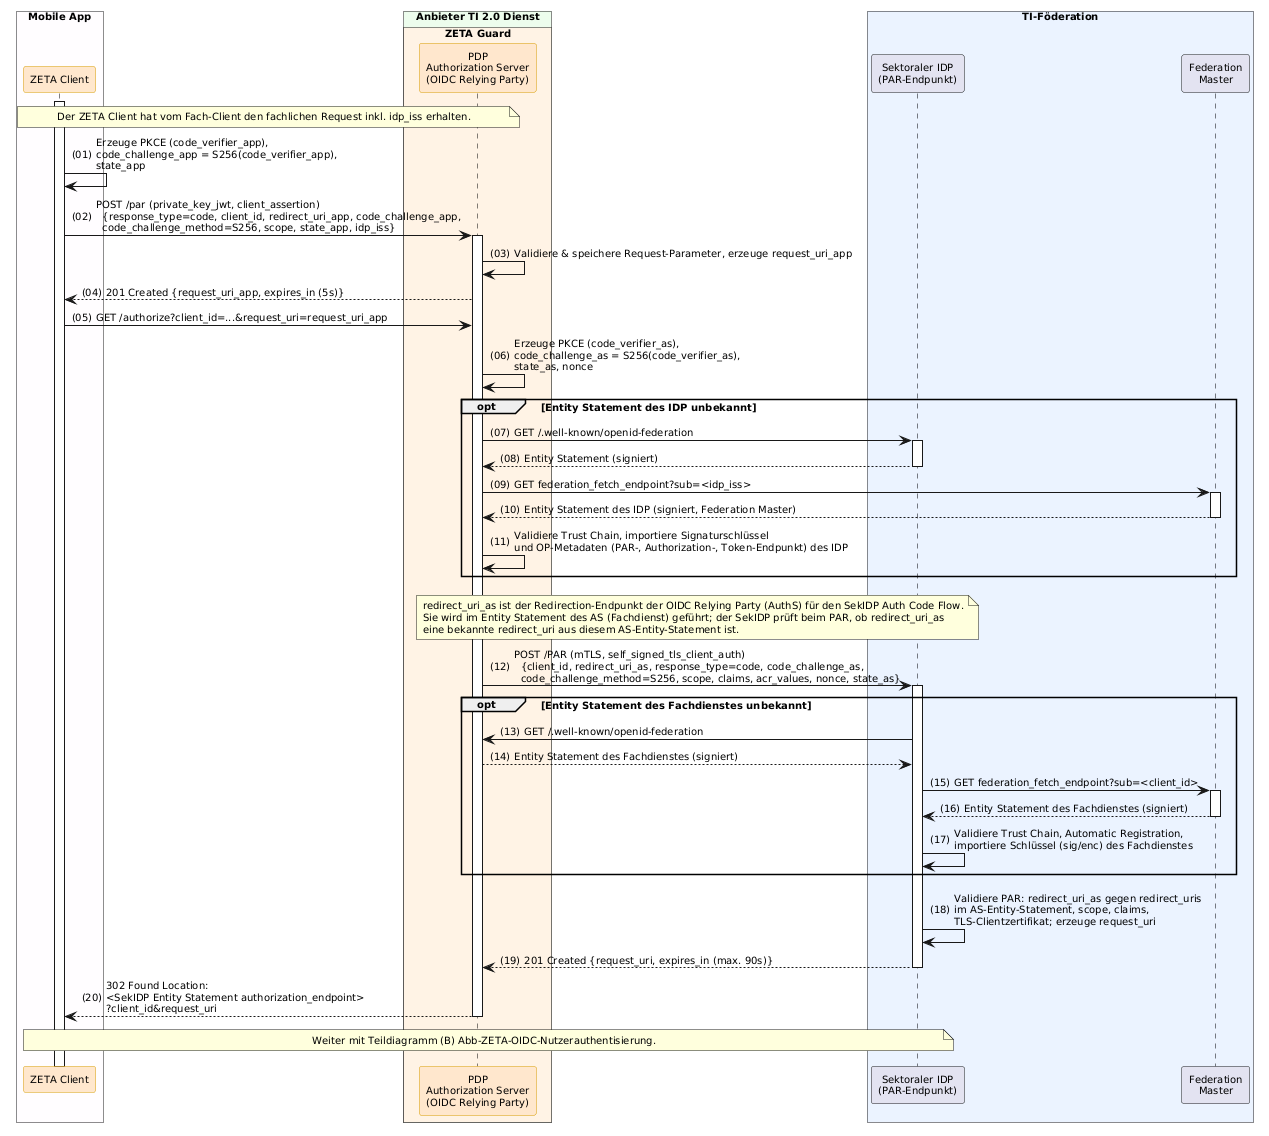

The diagram above was rendered by PlantUML. Its source (embedded in the PNG):
@startuml "Abb-ZETA-OIDC-Authorization-Request-mit-PAR"
!include ../puml-layout.txt


' Teildiagramm (A): Authorization Request des ZETA Client mit Pushed Authorization Request (PAR)
' Teil von Abb-ZETA-OIDC-Authentifizierung-mobiler-Clients

box "Mobile App" DEVICE_COLOR
  participant Client as "ZETA Client" <<zeta>>
end box

box "Anbieter TI 2.0 Dienst" PROVIDER_COLOR
  box "ZETA Guard" ZETA_GUARD_COLOR
    participant AuthS as "PDP\nAuthorization Server\n(OIDC Relying Party)" <<zeta>>
  end box
end box

box "TI-Föderation" #EAF2FF
  participant IDP as "Sektoraler IDP\n(PAR-Endpunkt)"
  participant FM as "Federation\nMaster"
end box

Client++
note over Client, AuthS: Der ZETA Client hat vom Fach-Client den fachlichen Request inkl. idp_iss erhalten.

Client -> Client: Erzeuge PKCE (code_verifier_app),\ncode_challenge_app = S256(code_verifier_app),\nstate_app

Client -> AuthS++: POST /par (private_key_jwt, client_assertion)\n  {response_type=code, client_id, redirect_uri_app, code_challenge_app,\n  code_challenge_method=S256, scope, state_app, idp_iss}
AuthS -> AuthS:  Validiere & speichere Request-Parameter, erzeuge request_uri_app
AuthS --> Client: 201 Created {request_uri_app, expires_in (5s)}
Client -> AuthS: GET /authorize?client_id=...&request_uri=request_uri_app

AuthS -> AuthS: Erzeuge PKCE (code_verifier_as),\ncode_challenge_as = S256(code_verifier_as),\nstate_as, nonce

opt Entity Statement des IDP unbekannt
    AuthS -> IDP++: GET /.well-known/openid-federation
    IDP --> AuthS--: Entity Statement (signiert)
    AuthS -> FM++: GET federation_fetch_endpoint?sub=<idp_iss>
    FM --> AuthS--: Entity Statement des IDP (signiert, Federation Master)
    AuthS -> AuthS: Validiere Trust Chain, importiere Signaturschlüssel\nund OP-Metadaten (PAR-, Authorization-, Token-Endpunkt) des IDP
end

note over AuthS, IDP
  redirect_uri_as ist der Redirection-Endpunkt der OIDC Relying Party (AuthS) für den SekIDP Auth Code Flow.
  Sie wird im Entity Statement des AS (Fachdienst) geführt; der SekIDP prüft beim PAR, ob redirect_uri_as
  eine bekannte redirect_uri aus diesem AS-Entity-Statement ist.
end note

AuthS -> IDP++: POST /PAR (mTLS, self_signed_tls_client_auth)\n  {client_id, redirect_uri_as, response_type=code, code_challenge_as,\n  code_challenge_method=S256, scope, claims, acr_values, nonce, state_as}

opt Entity Statement des Fachdienstes unbekannt
    IDP -> AuthS: GET /.well-known/openid-federation
    AuthS --> IDP: Entity Statement des Fachdienstes (signiert)
    IDP -> FM++: GET federation_fetch_endpoint?sub=<client_id>
    FM --> IDP--: Entity Statement des Fachdienstes (signiert)
    IDP -> IDP: Validiere Trust Chain, Automatic Registration,\nimportiere Schlüssel (sig/enc) des Fachdienstes
end

IDP -> IDP: Validiere PAR: redirect_uri_as gegen redirect_uris\nim AS-Entity-Statement, scope, claims,\nTLS-Clientzertifikat; erzeuge request_uri
IDP --> AuthS--: 201 Created {request_uri, expires_in (max. 90s)}

AuthS --> Client--: 302 Found Location:\n<SekIDP Entity Statement authorization_endpoint>\n?client_id&request_uri

note over Client, IDP: Weiter mit Teildiagramm (B) Abb-ZETA-OIDC-Nutzerauthentisierung.

@enduml